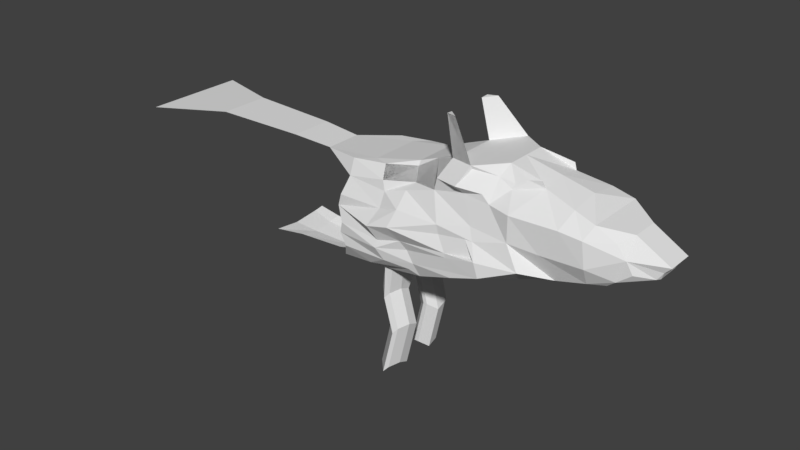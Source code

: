 # Source: OOF2.blend  (saved by Blender 2.79.0; exported with 4.5.12 LTS)
import bpy
from mathutils import Matrix  # noqa: F401  (used for matrix-valued properties, if any)

bpy.ops.wm.read_factory_settings(use_empty=True)
scene = bpy.context.scene
scene.name = 'Scene'

# ---- collections
col_collection_1 = bpy.data.collections.new('Collection 1'); scene.collection.children.link(col_collection_1)

# ---- world
world_world = bpy.data.worlds.new('World'); scene.world = world_world
world_world.color = (0.05088, 0.05088, 0.05088)
world_world.use_sun_shadow = False
world_world.sun_shadow_jitter_overblur = 0.0
world_world.cycles.sampling_method = 'MANUAL'

# ---- meshes
me_plane = bpy.data.meshes.new('Plane')
me_plane.from_pydata([(-0.2114, -0.3738, -0.3883), (0.2639, -0.3756, -0.3627), (0.1276, -0.5703, -0.6688), (-0.2258, -0.5893, -0.7045), (-0.2975, 0.0, -0.2574), (0.1676, 0.0, -2.861e-05), (0.3709, -0.4407, -0.6882), (0.3709, 0.0, -0.4698), (-0.3876, -0.4407, -0.6349), (-0.3876, 0.0, -0.6349), (0.4652, -0.4653, -1.086), (0.386, 0.0, -0.8551), (0.3724, -0.7508, -1.431), (0.613, 0.0, -1.431), (0.114, -0.6293, -1.231), (-0.2704, -0.6293, -0.9999), (0.05903, -0.7107, -1.616), (-0.2965, -0.7107, -1.616), (-0.4735, -0.415, -0.9224), (-0.5345, 0.0, -0.9224), (-0.5732, -0.3257, -1.369), (-0.6342, 0.0, -1.369), (-0.7427, -0.3061, -1.869), (-0.7427, 0.0, -1.869), (-0.2975, -0.1942, -0.2574), (-0.04135, -0.3738, -0.2574), (0.166, -0.2154, -0.007863), (0.05096, 0.0, 0.1158), (0.05096, -0.1884, 0.1158), (0.149, 0.0, 0.0773), (0.1676, -0.0942, -0.03118), (0.149, -0.1671, 0.0773), (-0.03595, 0.0, 0.2024), (-0.03595, -0.1884, 0.2024), (-0.3113, -0.6387, -1.929), (-0.4949, -0.4493, -1.743), (-0.6611, -0.3462, -1.408), (-0.7427, -0.3061, -1.869), (-0.6985, -0.5879, -2.236), (-0.6985, 0.0, -2.236), (-0.4066, -0.6292, -2.038), (-0.5969, -0.439, -1.929), (-0.6325, -0.3726, -1.574), (-0.5588, -0.4175, -1.723), (-0.7019, -0.3262, -1.638), (-0.7206, -0.447, -2.052), (-0.4633, -0.7595, -2.338), (-0.6536, -0.5692, -2.229), (0.2834, 0.0, -0.2562), (0.3617, -0.3434, -0.4779), (-0.6985, -0.5879, -2.236), (-0.6985, 0.0, -2.236), (-0.6985, -0.294, -2.236), (-0.6472, 0.0, -2.59), (-0.6472, -0.2677, -2.59), (-0.6776, -0.5015, -2.566), (-0.4424, -0.673, -2.668), (-1.178, -0.4357, -2.597), (-1.178, -0.4357, -2.597), (-1.157, -0.2986, -2.748), (-1.17, -0.3987, -2.738), (-1.178, -0.4357, -2.597), (-1.178, -0.4357, -2.597), (-1.157, -0.2986, -2.748), (-1.17, -0.3987, -2.738), (-0.6472, -0.2677, -2.59), (-0.6776, -0.5015, -2.566), (-0.513, 0.0, -2.921), (-0.513, -0.3084, -2.921), (0.05903, -0.7107, -1.616), (-0.2965, -0.7107, -1.616), (0.37, -0.8682, -1.96), (0.1702, -0.7616, -2.062), (-0.3441, -0.6346, -2.297), (0.0125, -0.7048, -2.139), (-0.3997, 0.0, -3.207), (-0.3997, -0.3036, -3.207), (-0.2605, 0.0, -3.872), (-0.2605, -0.3583, -3.872), (-0.1317, 0.0, -4.785), (-0.1317, -0.2707, -4.785), (-0.1673, 0.0, -5.38), (-0.1673, -0.309, -5.38), (-0.1805, 0.0, -6.712), (-0.1805, -0.3686, -6.712), (-0.0969, 0.0, -7.797), (-0.0969, -0.7527, -7.797), (-0.2624, -0.6426, -2.728), (0.09429, -0.7963, -2.57), (0.562, -0.8664, -1.898), (0.8026, 0.0, -1.898), (0.6095, -0.3754, -1.431), (0.72, -0.3909, -1.898), (0.37, -0.8076, -2.039), (0.1702, -0.7662, -2.166), (0.4213, -0.8252, -2.423), (0.2215, -0.7837, -2.55), (0.7227, -0.832, -2.328), (0.9633, 0.0, -2.328), (0.9109, -0.4252, -2.318), (0.9538, -0.7099, -2.88), (1.194, 0.0, -2.88), (1.082, -0.335, -2.725), (0.9264, -0.4984, -3.32), (1.167, 0.0, -3.32), (1.084, -0.1075, -3.32), (0.4781, -0.8289, -2.401), (0.6382, -0.8291, -2.299), (0.4943, -0.8208, -3.125), (0.2944, -0.9476, -3.227), (0.6123, -0.7732, -3.044), (0.7724, -0.7734, -2.942), (-0.1291, -0.6511, -3.159), (0.07811, -0.8234, -3.169), (-0.513, -0.3084, -2.921), (-0.2624, -0.6426, -2.728), (-0.3421, -0.352, -3.199), (-0.2091, -0.5292, -3.097), (1.012, -0.4452, -3.361), (1.084, -0.1075, -3.361), (1.482, -0.3966, -3.441), (1.544, -0.2451, -3.441), (0.6807, -0.8865, -3.471), (0.8408, -0.8374, -3.368), (1.076, -0.5769, -3.436), (1.529, -0.5348, -3.526), (1.096, -0.621, -3.529), (1.607, -0.5671, -3.594), (1.179, -0.3018, -3.798), (1.63, -0.3329, -3.814), (1.055, -0.1804, -3.586), (1.478, -0.1632, -3.636), (1.055, -0.1804, -3.504), (1.478, -0.1632, -3.576), (1.482, -0.3966, -3.441), (1.544, -0.2451, -3.441), (1.529, -0.5348, -3.526), (1.607, -0.5671, -3.594), (1.63, -0.3329, -3.814), (1.478, -0.1632, -3.636), (1.478, -0.1632, -3.576), (1.987, -0.3882, -3.309), (2.048, -0.2368, -3.309), (2.034, -0.5264, -3.394), (2.111, -0.5588, -3.462), (2.134, -0.3246, -3.682), (1.982, -0.1549, -3.504), (1.982, -0.1549, -3.444), (2.662, -0.3978, -3.468), (2.723, -0.2463, -3.468), (2.709, -0.536, -3.553), (2.786, -0.5683, -3.622), (2.809, -0.3341, -3.841), (2.657, -0.1644, -3.664), (2.657, -0.1644, -3.603), (0.8788, -0.7627, -3.019), (1.021, -0.739, -3.668), (1.205, -0.3494, -4.297), (1.099, -0.6725, -4.168), (0.7133, -0.7951, -4.138), (0.8734, -0.8112, -4.036), (0.5833, -0.8463, -3.464), (0.3835, -0.9383, -3.566), (-0.02496, -0.674, -3.484), (0.1822, -0.7629, -3.493), (-0.2891, -0.4713, -3.633), (-0.1562, -0.6485, -3.53), (0.5599, -0.8041, -4.102), (0.36, -0.7472, -4.204), (-0.2252, -0.4796, -4.161), (0.1967, -0.7479, -4.16), (1.167, 0.0, -3.32), (1.084, -0.1075, -3.32), (1.084, -0.1075, -3.361), (1.055, -0.1804, -3.504), (1.168, 0.0, -3.578), (1.086, -0.07024, -3.578), (1.044, -0.1379, -3.62), (1.157, 0.0, -3.693), (1.074, -0.02777, -3.693), (1.067, -0.1851, -3.829), (1.198, 0.0, -3.903), (1.147, -0.07496, -3.903), (1.341, 0.0, -4.152), (1.21, -0.2333, -4.078), (1.29, -0.1232, -4.152), (1.42, 0.0, -4.677), (1.289, -0.3184, -4.604), (1.368, -0.2083, -4.677), (1.422, 0.0, -5.349), (1.292, -0.3755, -5.276), (1.371, -0.2654, -5.349), (1.405, 0.0, -5.749), (1.303, -0.4725, -5.692), (1.365, -0.3872, -5.749), (1.25, -0.2759, -4.341), (0.1517, -0.2087, 0.04505), (0.1215, -0.3519, -0.1749), (-0.04457, -0.6311, -4.098), (-0.2605, -0.3583, -3.872), (-0.2252, -0.4796, -4.161), (0.1676, 0.0, -2.861e-05), (0.1676, -0.0942, -0.03118)], [(10, 91), (30, 48), (30, 49), (55, 58), (55, 63)], [(1, 25, 0, 3, 2), (48, 49, 6, 7), (0, 24, 4, 9, 8), (7, 6, 10, 11), (11, 10, 12, 91, 13), (2, 3, 15, 14), (14, 15, 17, 16), (1, 2, 6, 49), (6, 2, 14, 10), (10, 14, 16, 12), (0, 8, 3), (8, 9, 19, 18), (18, 19, 21, 20), (20, 21, 23, 22), (3, 8, 18, 15), (15, 18, 20, 17), (33, 28, 27, 32), (25, 28, 33), (24, 33, 32, 4), (17, 20, 35, 34), (20, 22, 37, 44, 36), (22, 23, 39, 38, 45), (34, 35, 41, 40), (35, 20, 42, 43), (35, 43, 41), (36, 44, 42, 20), (42, 44, 37, 43), (22, 45, 41, 43), (40, 41, 47, 46), (38, 47, 41, 45), (5, 30, 26, 1, 49, 48), (38, 39, 51, 52, 50), (52, 51, 53, 54), (52, 54, 50), (47, 38, 46), (46, 38, 55, 56), (38, 50, 54, 55), (55, 54, 59, 60), (38, 55, 60, 57), (54, 50, 58, 59), (60, 59, 63, 64), (57, 60, 64, 61), (59, 58, 62, 63), (63, 62, 61, 64), (54, 55, 66, 65), (54, 53, 67, 68), (55, 56, 65, 66), (65, 56, 68, 54), (16, 17, 70, 69), (70, 17, 34, 69), (12, 16, 72, 71), (69, 34, 73, 74), (72, 16, 74, 69), (34, 40, 73), (40, 46, 73), (68, 67, 75, 76), (76, 75, 77, 78), (78, 77, 79, 80), (80, 79, 81, 82), (82, 81, 83, 84), (84, 83, 85, 86), (74, 73, 87, 88), (72, 74, 16, 69), (74, 88, 72), (91, 12, 89, 92), (12, 71, 89), (13, 91, 92, 90), (56, 87, 73, 46), (56, 87, 68), (71, 72, 94, 93), (93, 94, 96, 95), (92, 89, 97, 99), (90, 92, 99, 98), (99, 97, 100, 102), (98, 99, 102, 101), (102, 100, 103, 105), (101, 102, 105, 104), (89, 71, 106, 107), (89, 107, 97), (71, 93, 95, 106), (88, 96, 94, 72), (95, 96, 109, 108), (107, 106, 110, 111), (97, 107, 111, 100), (106, 95, 108, 110), (88, 87, 112, 113), (88, 113, 109, 96), (68, 87, 115, 114), (114, 115, 117, 116), (112, 87, 115, 117), (68, 76, 116, 114), (105, 103, 118, 119), (119, 118, 120, 121), (111, 110, 122, 123), (120, 118, 124, 125), (125, 124, 126, 127), (127, 126, 128, 129), (129, 128, 130, 131), (131, 130, 132, 133), (121, 133, 132, 119), (127, 129, 138, 137), (121, 120, 134, 135), (120, 125, 136, 134), (129, 131, 139, 138), (133, 121, 135, 140), (125, 127, 137, 136), (131, 133, 140, 139), (139, 140, 147, 146), (137, 138, 145, 144), (134, 136, 143, 141), (140, 135, 142, 147), (138, 139, 146, 145), (136, 137, 144, 143), (135, 134, 141, 142), (143, 144, 151, 150), (142, 141, 148, 149), (146, 147, 154, 153), (144, 145, 152, 151), (141, 143, 150, 148), (147, 142, 149, 154), (145, 146, 153, 152), (100, 124, 118, 103), (124, 100, 126), (126, 100, 155, 156), (111, 155, 100), (111, 123, 155), (155, 123, 156), (126, 156, 128), (128, 156, 158, 157), (123, 122, 159, 160), (108, 109, 162, 161), (113, 112, 163, 164), (116, 117, 166, 165), (117, 166, 163, 112), (76, 78, 165, 116), (113, 164, 162, 109), (108, 161, 122, 110), (123, 160, 156), (158, 156, 160), (161, 162, 168, 167), (122, 161, 167, 159), (165, 78, 169), (164, 170, 168, 162), (198, 170, 164), (164, 163, 198), (166, 198, 163), (166, 165, 169, 198), (119, 132, 174, 173), (104, 105, 172, 171), (171, 172, 176, 175), (119, 176, 172, 105), (174, 176, 119, 173), (176, 174, 177, 179), (175, 176, 179, 178), (130, 177, 174, 132), (130, 128, 177), (179, 177, 180, 182), (178, 179, 182, 181), (177, 128, 180), (182, 180, 184, 185), (181, 182, 185, 183), (180, 128, 184), (128, 157, 184), (185, 184, 195, 187, 188), (183, 185, 188, 186), (188, 187, 190, 191), (186, 188, 191, 189), (191, 190, 193, 194), (189, 191, 194, 192), (184, 157, 195), (1, 26, 196, 197), (1, 197, 25), (197, 196, 25), (25, 196, 28), (27, 28, 31, 29), (55, 65, 54, 63, 59, 64, 60, 66), (55, 50, 38, 58, 61, 60, 64, 66), (55, 64, 59, 63, 65, 54, 66), (65, 56, 55, 54, 66), (68, 114, 115, 87, 56), (68, 56, 65), (114, 117, 115), (114, 116, 117), (166, 117, 116), (116, 165, 166), (169, 78, 199, 200), (199, 78, 80, 200), (198, 169, 80, 200), (80, 169, 200, 198), (30, 196, 26), (30, 5, 201, 202), (31, 28, 196), (196, 30, 31), (202, 201, 31, 30), (29, 31, 201), (0, 25, 24), (33, 24, 25)])
me_plane.use_remesh_preserve_volume = False
me_plane.use_remesh_preserve_attributes = False
me_plane.use_mirror_vertex_groups = False
me_plane.update()

# ---- objects
ob_plane = bpy.data.objects.new('Plane', me_plane)

# ---- transforms, parenting, visibility, modifiers, constraints
ob_plane.location = (0.0, 0.0, 0.0)
ob_plane.rotation_euler = (0.0, 1.571, 0.0)
ob_plane.scale = (0.1258, 0.1258, 0.1258)
ob_plane.lineart.crease_threshold = 0.0
_m = ob_plane.modifiers.new('Mirror', 'MIRROR')
_m.use_axis = (False, True, False)
_m.use_clip = True

# ---- collection membership
col_collection_1.objects.link(ob_plane)

# ---- scene / render settings (as saved in the file)
scene.frame_start = 1; scene.frame_end = 250; scene.frame_set(1)
scene.render.engine = 'BLENDER_EEVEE_NEXT'
scene.render.resolution_percentage = 50
scene.render.dither_intensity = 0.0
scene.cycles.use_denoising = False
scene.cycles.samples = 128
scene.cycles.sampling_pattern = 'TABULATED_SOBOL'
scene.cycles.use_adaptive_sampling = False
scene.cycles.use_light_tree = False
scene.cycles.blur_glossy = 0.0
scene.cycles.sample_clamp_indirect = 0.0
scene.view_settings.view_transform = 'Standard'
bpy.context.view_layer.update()

# ---- added for rendering (the .blend has no active camera and no usable light): camera, sun
cam_auto = bpy.data.cameras.new('AutoCamera')
cam_auto.lens = 50.0
cam_auto.sensor_width = 36.0
cam_auto.clip_end = 1000.0
ob_auto_camera = bpy.data.objects.new('AutoCamera', cam_auto)
scene.collection.objects.link(ob_auto_camera)
ob_auto_camera.location = (0.585542, -1.27567, 0.747937)
ob_auto_camera.rotation_euler = (1.09748, -7.21219e-08, 0.694738)
scene.camera = ob_auto_camera
light_auto_sun = bpy.data.lights.new('AutoSun', 'SUN')
light_auto_sun.energy = 3.0
light_auto_sun.angle = 0.0523599
ob_auto_sun = bpy.data.objects.new('AutoSun', light_auto_sun)
scene.collection.objects.link(ob_auto_sun)
ob_auto_sun.rotation_euler = (0.872665, 0.174533, 0.523599)
bpy.context.view_layer.update()
